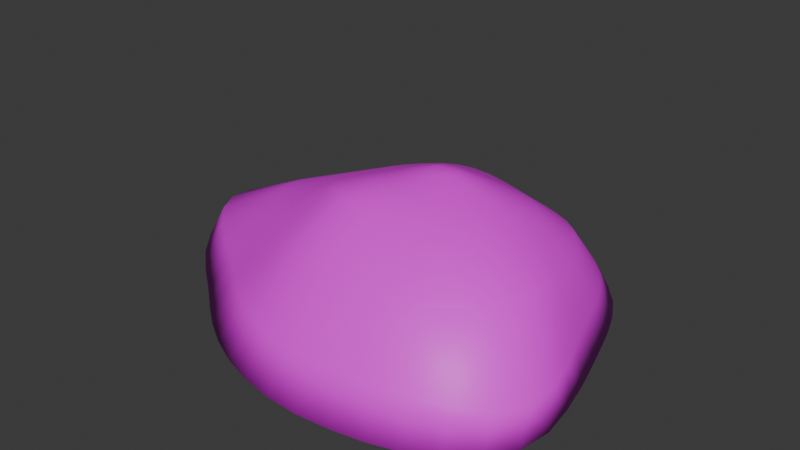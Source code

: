 # Source: iSLAND.blend  (saved by Blender 4.0.36; exported with 4.5.12 LTS)
import bpy
from mathutils import Matrix  # noqa: F401  (used for matrix-valued properties, if any)

bpy.ops.wm.read_factory_settings(use_empty=True)
scene = bpy.context.scene
scene.name = 'Scene'

# ---- collections
col_collection = bpy.data.collections.new('Collection'); scene.collection.children.link(col_collection)

# ---- images (referenced by path relative to the original .blend; pixels are not part of the script)
import os
ASSET_DIR = os.environ.get("B2B_ASSET_DIR", "")  # directory of the original .blend (textures are referenced by path, not embedded)
HERE = os.path.dirname(os.path.abspath(__file__))  # packed textures are extracted next to this script under _unpacked/

def load_image(name, relpath, width, height, colorspace="sRGB"):
    """Load a texture the original file referenced (path relative to the .blend, or extracted next to this script)."""
    p = next((c for c in (os.path.join(HERE, relpath), os.path.join(ASSET_DIR, relpath)) if relpath and os.path.exists(c)), "")
    if p:
        img = bpy.data.images.load(p, check_existing=True)
        img.name = name
    else:  # same state as the original file: an image datablock whose file is absent (Cycles renders it pink)
        img = bpy.data.images.new(name, width, height)
        img.source = "FILE"
        img.filepath = "//" + (relpath or name)
    img.colorspace_settings.name = colorspace
    return img
img_groundtex_png = load_image('GroundTex.png', 'GroundTex.png', 1024, 1024, 'sRGB')

# ---- materials (node trees are filled in below, after node groups)
mat_material = bpy.data.materials.new('Material')
mat_material.alpha_threshold = 0.0
mat_material.use_transparent_shadow = False
mat_material.roughness = 0.5
mat_material.line_color = (0.0, 0.0, 0.0, 1.0)

# ---- material node trees
mat_material.use_nodes = True; mat_material.node_tree.nodes.clear()
_N = mat_material.node_tree.nodes; _L = mat_material.node_tree.links
n0 = _N.new('ShaderNodeOutputMaterial'); n0.name = 'Material Output'; n0.location = (300, 300)
n1 = _N.new('ShaderNodeBsdfPrincipled'); n1.name = 'Principled BSDF'; n1.location = (10, 300)
n1.inputs[3].default_value = 1.45
n2 = _N.new('ShaderNodeTexImage'); n2.name = 'Image Texture'; n2.location = (-280, 280)
n2.image = img_groundtex_png
_L.new(n1.outputs[0], n0.inputs[0])
_L.new(n2.outputs[0], n1.inputs[0])
n0.is_active_output = True

# ---- world
world_world = bpy.data.worlds.new('World'); scene.world = world_world
world_world.use_nodes = True; world_world.node_tree.nodes.clear()
_N = world_world.node_tree.nodes; _L = world_world.node_tree.links
n0 = _N.new('ShaderNodeOutputWorld'); n0.name = 'World Output'; n0.location = (300, 300)
n1 = _N.new('ShaderNodeBackground'); n1.name = 'Background'; n1.location = (10, 300)
n1.inputs[0].default_value = (0.05088, 0.05088, 0.05088, 1.0)
_L.new(n1.outputs[0], n0.inputs[0])
n0.is_active_output = True
world_world.color = (0.05088, 0.05088, 0.05088)
world_world.use_sun_shadow = False
world_world.sun_shadow_jitter_overblur = 0.0

# ---- meshes
me_cube = bpy.data.meshes.new('Cube')
me_cube.from_pydata([(2.504, 1.836, -0.07821), (2.947, 2.867, -1.632), (3.389, -2.769, 0.2726), (4.109, -3.814, -1.673), (-1.09, 1.768, -0.08563), (-2.4, 2.95, -1.632), (-0.9769, -2.163, 0.07699), (-2.035, -3.139, -1.628), (1.823, 3.505, -1.632), (0.6206, 3.939, -1.632), (-0.5516, 4.12, -1.632), (-1.623, 3.806, -1.632), (2.519, -3.114, 0.2478), (1.577, -3.105, 0.2337), (0.6113, -2.959, 0.2034), (-0.2617, -2.646, 0.1631), (-0.9944, -3.849, -1.635), (0.2057, -4.324, -1.648), (1.555, -4.484, -1.659), (2.932, -4.305, -1.663), (-0.6622, 2.325, -0.08563), (0.003561, 2.539, -0.08563), (0.8377, 2.417, -0.09552), (1.716, 2.135, -0.1013), (-2.964, 1.928, -1.632), (-3.787, 1.004, -1.632), (-4.514, 0.01039, -1.632), (-4.299, -1.109, -1.632), (-3.216, -2.205, -1.632), (3.143, 1.392, -0.02943), (3.589, 0.7439, 0.01239), (3.87, -0.0433, 0.08187), (4.059, -0.9462, 0.1892), (4.001, -1.945, 0.2542), (-1.732, -1.55, -0.03814), (-2.313, -0.8809, -0.08059), (-2.399, -0.2038, -0.08516), (-1.939, 0.4283, -0.08449), (-1.404, 1.067, -0.08442), (4.921, -2.797, -1.725), (4.964, -1.484, -1.665), (4.638, -0.1733, -1.645), (4.303, 0.929, -1.631), (3.818, 1.97, -1.63), (-0.9223, 1.72, -1.193), (-1.509, 0.7179, -1.191), (-2.278, -0.1773, -1.192), (-1.899, -1.157, -1.187), (-0.7586, -2.042, -1.177), (-0.1656, 2.323, -1.193), (0.2654, 0.6776, -0.8768), (0.3645, -0.1147, -0.817), (0.3517, -0.9878, -0.8287), (0.3657, -2.608, -1.158), (1.008, 2.145, -1.19), (1.416, 0.7511, -0.8649), (1.523, -0.05685, -0.7899), (1.648, -0.9738, -0.794), (1.728, -2.728, -1.133), (2.195, 1.648, -1.185), (3.03, 0.9305, -1.178), (3.444, -0.0912, -1.161), (3.684, -1.395, -1.159), (3.01, -2.434, -1.132), (1.78, 0.814, 0.7373), (2.204, 0.4676, 0.8108), (2.409, -0.009669, 0.8948), (2.338, -0.5303, 0.9743), (1.978, -0.9736, 1.024), (1.222, 0.9789, 0.6842), (1.26, 0.2712, 1.075), (1.514, -0.03705, 1.146), (1.3, -0.3789, 1.162), (1.397, -1.224, 1.052), (0.6534, 0.9379, 0.6699), (0.8052, 0.2453, 1.02), (0.5935, -0.08237, 1.028), (0.8292, -0.397, 1.114), (0.7483, -1.225, 1.067), (0.1916, 0.6956, 0.6727), (-0.1197, 0.3052, 0.6815), (-0.2492, -0.1566, 0.7186), (-0.1563, -0.613, 0.844), (0.1926, -0.9974, 0.9969), (-2.569, -2.702, -1.63), (-2.053, 3.43, -1.632), (2.833, 2.409, -0.9263), (-1.631, -2.803, -0.9127), (4.12, -3.576, -0.8599), (-1.928, 2.581, -0.9276), (-0.633, -2.423, 0.1268), (3.761, -2.41, 0.2688), (3.554, -4.112, -1.663), (-1.241, 1.418, -0.08545), (2.126, 1.995, -0.0938), (3.429, 2.448, -1.632), (2.405, 3.221, -1.632), (1.22, 3.736, -1.632), (0.02774, 4.079, -1.632), (-1.107, 4.034, -1.632), (2.97, -3.006, 0.2569), (2.052, -3.133, 0.2431), (1.095, -3.044, 0.2192), (0.1546, -2.827, 0.1868), (-1.533, -3.52, -1.63), (-0.4156, -4.12, -1.641), (0.8663, -4.45, -1.654), (2.253, -4.423, -1.662), (-0.9039, 2.081, -0.08563), (-0.3601, 2.48, -0.08563), (0.4098, 2.51, -0.08823), (1.28, 2.284, -0.1013), (-1.338, 3.4, -0.9276), (-0.4069, 3.67, -0.9276), (0.6561, 3.449, -0.9276), (1.797, 2.978, -0.9276), (-1.024, -3.176, -1.609), (0.2152, -3.737, -1.623), (1.673, -3.892, -1.631), (3.138, -3.688, -1.632), (2.929, -3.963, -0.7999), (1.639, -4.04, -0.8212), (0.3744, -3.889, -0.8616), (-0.717, -3.451, -0.893), (2.192, -1.788, 0.8659), (1.464, -1.96, 0.8952), (0.6886, -1.909, 0.9432), (0.001417, -1.662, 0.9138), (-2.688, 2.427, -1.632), (-3.308, 1.457, -1.632), (-4.242, 0.532, -1.632), (-4.535, -0.5472, -1.632), (-3.831, -1.667, -1.632), (2.846, 1.638, -0.05561), (3.393, 1.091, -0.008175), (3.744, 0.3623, 0.04167), (3.982, -0.4802, 0.1337), (4.085, -1.434, 0.2298), (-1.354, -1.868, 0.01633), (-2.065, -1.22, -0.07044), (-2.435, -0.5384, -0.0843), (-2.216, 0.1173, -0.08507), (-1.648, 0.7414, -0.08401), (4.594, -3.371, -1.709), (5.032, -2.16, -1.704), (4.813, -0.7984, -1.651), (4.473, 0.3886, -1.637), (4.096, 1.455, -1.628), (-1.555, 3.081, -1.605), (-1.157, 1.215, -1.191), (-1.952, 0.2714, -1.191), (-2.263, -0.6613, -1.19), (-1.348, -1.626, -1.183), (-0.5167, 3.561, -1.605), (0.1106, 1.248, -0.9353), (0.3358, 0.2607, -0.8403), (0.3657, -0.5095, -0.8186), (0.3237, -1.61, -0.8622), (0.7472, 3.336, -1.605), (1.338, 1.257, -0.9313), (1.473, 0.331, -0.8197), (1.576, -0.4696, -0.7858), (1.754, -1.657, -0.8322), (2.072, 2.78, -1.605), (2.678, 1.333, -1.182), (3.268, 0.4502, -1.172), (3.599, -0.7275, -1.149), (3.504, -1.995, -1.154), (1.784, 1.356, 0.4162), (2.015, 0.6612, 0.772), (2.338, 0.2408, 0.8522), (2.41, -0.2716, 0.9354), (2.192, -0.7697, 1.007), (1.114, 1.501, 0.3999), (1.258, 0.592, 0.9067), (1.438, 0.1464, 1.113), (1.465, -0.2304, 1.164), (1.347, -0.7398, 1.114), (0.4575, 1.48, 0.4227), (0.7485, 0.5578, 0.8652), (0.6485, 0.1032, 1.014), (0.657, -0.2648, 1.068), (0.7964, -0.7535, 1.09), (-0.07583, 1.24, 0.4403), (0.01546, 0.5144, 0.6743), (-0.2095, 0.07818, 0.6935), (-0.2334, -0.3897, 0.7713), (-0.01423, -0.8184, 0.9244), (0.4056, 0.8394, 0.6715), (0.3676, 0.2889, 0.855), (0.2192, -0.1112, 0.8843), (0.3656, -0.5048, 0.9935), (0.451, -1.136, 1.046), (0.9288, 0.9854, 0.6724), (1.028, 0.3067, 1.04), (1.048, -0.05891, 1.167), (1.065, -0.4399, 1.146), (1.07, -1.256, 1.065), (1.511, 0.921, 0.7079), (1.706, 0.3761, 0.9779), (1.911, -0.02153, 1.055), (1.78, -0.4548, 1.102), (1.707, -1.128, 1.038), (2.377, 1.067, 0.4759), (2.81, 0.5993, 0.5451), (3.049, -0.008326, 0.6235), (3.056, -0.6498, 0.7368), (2.766, -1.306, 0.841), (1.631, 1.907, -1.187), (2.073, 0.8277, -0.9222), (2.207, -0.04113, -0.8065), (2.422, -1.076, -0.8439), (2.404, -2.663, -1.132), (0.3936, 2.311, -1.192), (0.8352, 0.7039, -0.8561), (0.9366, -0.08123, -0.8045), (0.989, -0.9572, -0.7996), (1.031, -2.725, -1.144), (-0.6151, 2.123, -1.193), (-0.3578, 0.6766, -0.9427), (-0.294, -0.1685, -0.8525), (-0.3775, -1.062, -0.9138), (-0.2275, -2.374, -1.169), (-2.165, 1.989, -1.605), (-2.989, 0.9632, -1.605), (-3.958, -0.01462, -1.605), (-3.588, -1.184, -1.605), (-2.182, -2.311, -1.601), (3.624, 1.693, -0.919), (4.083, 0.8376, -0.9037), (4.42, -0.1313, -0.8736), (4.835, -1.374, -0.8972), (4.926, -2.615, -0.9881), (3.189, 1.987, -1.602), (3.825, 0.988, -1.605), (4.195, -0.1544, -1.621), (4.596, -1.602, -1.679), (4.34, -2.949, -1.713), (-2.817, -1.955, -0.927), (-3.958, -0.9767, -0.9276), (-4.158, -0.006983, -0.9276), (-3.292, 0.7968, -0.9276), (-2.341, 1.584, -0.9276), (-0.4702, 0.8264, 0.4471), (-0.7475, 0.3248, 0.4601), (-0.9218, -0.2192, 0.4778), (-0.8436, -0.7542, 0.5707), (-0.518, -1.251, 0.7543), (-0.2822, -1.473, 0.8458), (-1.186, -3.15, -0.904), (-2.121, 2.072, -0.9276), (3.791, -3.414, -1.657), (4.629, -3.165, -0.9415), (2.335, 2.717, -0.9276), (-1.683, 3.045, -0.9276), (-0.8985, 3.609, -0.9276), (0.115, 3.606, -0.9276), (1.225, 3.229, -0.9276), (-1.552, -2.782, -1.604), (-0.4367, -3.498, -1.616), (0.9253, -3.874, -1.628), (2.429, -3.832, -1.632), (3.518, -3.826, -0.8033), (2.298, -4.02, -0.8047), (0.9909, -4.007, -0.8419), (-0.1968, -3.7, -0.8789), (2.507, -1.582, 0.8646), (1.84, -1.912, 0.87), (1.075, -1.954, 0.9247), (0.3271, -1.809, 0.9439), (0.1726, 1.387, 0.4347), (0.534, 0.4476, 0.8579), (0.2597, 0.09683, 0.8608), (0.2531, -0.3175, 0.9327), (0.5533, -0.6564, 1.051), (0.7749, 1.516, 0.4089), (0.997, 0.6077, 0.8801), (1.039, 0.1353, 1.113), (1.059, -0.2568, 1.162), (1.071, -0.7833, 1.109), (1.453, 1.444, 0.4004), (1.503, 0.5129, 0.9401), (1.847, 0.1926, 1.018), (1.889, -0.2453, 1.084), (1.593, -0.6263, 1.11), (2.097, 1.232, 0.4443), (2.617, 0.8553, 0.5096), (2.955, 0.3064, 0.5827), (3.085, -0.3271, 0.6748), (2.951, -0.9825, 0.7964), (1.42, 3.073, -1.605), (2.01, 1.327, -1.013), (2.132, 0.3857, -0.8503), (2.295, -0.5023, -0.809), (2.602, -1.87, -0.9248), (0.1024, 3.516, -1.605), (0.7159, 1.24, -0.9081), (0.8974, 0.2907, -0.8262), (0.964, -0.4735, -0.7984), (1.023, -1.603, -0.8252), (-1.09, 3.426, -1.605), (-0.5257, 1.281, -1.023), (-0.2944, 0.2337, -0.8841), (-0.3284, -0.5841, -0.8703), (-0.4287, -1.66, -0.988), (-1.899, 2.572, -1.605), (-2.47, 1.442, -1.605), (-3.573, 0.4966, -1.605), (-3.961, -0.5909, -1.605), (-2.934, -1.768, -1.605), (3.272, 2.069, -0.9232), (3.883, 1.279, -0.9129), (4.253, 0.375, -0.8905), (4.618, -0.7268, -0.8594), (4.971, -2.012, -0.9595), (2.671, 2.421, -1.604), (3.566, 1.505, -1.601), (4.018, 0.4398, -1.613), (4.401, -0.8541, -1.63), (4.619, -2.315, -1.725), (-2.175, -2.402, -0.9209), (-3.465, -1.472, -0.9276), (-4.209, -0.4828, -0.9276), (-3.817, 0.4173, -0.9276), (-2.75, 1.172, -0.9276), (-0.2885, 1.048, 0.4428), (-0.6222, 0.5844, 0.4529), (-0.8561, 0.0543, 0.4679), (-0.9202, -0.49, 0.5077), (-0.7023, -1.009, 0.6578)], [], [(83, 247, 248, 127), (247, 34, 138, 248), (248, 138, 6, 90), (127, 248, 90, 15), (16, 123, 249, 104), (123, 15, 90, 249), (249, 90, 6, 87), (104, 249, 87, 7), (24, 242, 250, 128), (242, 38, 93, 250), (250, 93, 4, 89), (128, 250, 89, 5), (63, 237, 251, 119), (237, 39, 143, 251), (251, 143, 3, 92), (119, 251, 92, 19), (39, 232, 252, 143), (232, 33, 91, 252), (252, 91, 2, 88), (143, 252, 88, 3), (8, 115, 253, 96), (115, 23, 94, 253), (253, 94, 0, 86), (96, 253, 86, 1), (5, 89, 254, 85), (89, 4, 108, 254), (254, 108, 20, 112), (85, 254, 112, 11), (11, 112, 255, 99), (112, 20, 109, 255), (255, 109, 21, 113), (99, 255, 113, 10), (10, 113, 256, 98), (113, 21, 110, 256), (256, 110, 22, 114), (98, 256, 114, 9), (9, 114, 257, 97), (114, 22, 111, 257), (257, 111, 23, 115), (97, 257, 115, 8), (28, 227, 258, 84), (227, 48, 116, 258), (258, 116, 16, 104), (84, 258, 104, 7), (48, 222, 259, 116), (222, 53, 117, 259), (259, 117, 17, 105), (116, 259, 105, 16), (53, 217, 260, 117), (217, 58, 118, 260), (260, 118, 18, 106), (117, 260, 106, 17), (58, 212, 261, 118), (212, 63, 119, 261), (261, 119, 19, 107), (118, 261, 107, 18), (3, 88, 262, 92), (88, 2, 100, 262), (262, 100, 12, 120), (92, 262, 120, 19), (19, 120, 263, 107), (120, 12, 101, 263), (263, 101, 13, 121), (107, 263, 121, 18), (18, 121, 264, 106), (121, 13, 102, 264), (264, 102, 14, 122), (106, 264, 122, 17), (17, 122, 265, 105), (122, 14, 103, 265), (265, 103, 15, 123), (105, 265, 123, 16), (33, 207, 266, 91), (207, 68, 124, 266), (266, 124, 12, 100), (91, 266, 100, 2), (68, 202, 267, 124), (202, 73, 125, 267), (267, 125, 13, 101), (124, 267, 101, 12), (73, 197, 268, 125), (197, 78, 126, 268), (268, 126, 14, 102), (125, 268, 102, 13), (78, 192, 269, 126), (192, 83, 127, 269), (269, 127, 15, 103), (126, 269, 103, 14), (21, 109, 270, 178), (109, 20, 183, 270), (270, 183, 79, 188), (178, 270, 188, 74), (74, 188, 271, 179), (188, 79, 184, 271), (271, 184, 80, 189), (179, 271, 189, 75), (75, 189, 272, 180), (189, 80, 185, 272), (272, 185, 81, 190), (180, 272, 190, 76), (76, 190, 273, 181), (190, 81, 186, 273), (273, 186, 82, 191), (181, 273, 191, 77), (77, 191, 274, 182), (191, 82, 187, 274), (274, 187, 83, 192), (182, 274, 192, 78), (22, 110, 275, 173), (110, 21, 178, 275), (275, 178, 74, 193), (173, 275, 193, 69), (69, 193, 276, 174), (193, 74, 179, 276), (276, 179, 75, 194), (174, 276, 194, 70), (70, 194, 277, 175), (194, 75, 180, 277), (277, 180, 76, 195), (175, 277, 195, 71), (71, 195, 278, 176), (195, 76, 181, 278), (278, 181, 77, 196), (176, 278, 196, 72), (72, 196, 279, 177), (196, 77, 182, 279), (279, 182, 78, 197), (177, 279, 197, 73), (23, 111, 280, 168), (111, 22, 173, 280), (280, 173, 69, 198), (168, 280, 198, 64), (64, 198, 281, 169), (198, 69, 174, 281), (281, 174, 70, 199), (169, 281, 199, 65), (65, 199, 282, 170), (199, 70, 175, 282), (282, 175, 71, 200), (170, 282, 200, 66), (66, 200, 283, 171), (200, 71, 176, 283), (283, 176, 72, 201), (171, 283, 201, 67), (67, 201, 284, 172), (201, 72, 177, 284), (284, 177, 73, 202), (172, 284, 202, 68), (0, 94, 285, 133), (94, 23, 168, 285), (285, 168, 64, 203), (133, 285, 203, 29), (29, 203, 286, 134), (203, 64, 169, 286), (286, 169, 65, 204), (134, 286, 204, 30), (30, 204, 287, 135), (204, 65, 170, 287), (287, 170, 66, 205), (135, 287, 205, 31), (31, 205, 288, 136), (205, 66, 171, 288), (288, 171, 67, 206), (136, 288, 206, 32), (32, 206, 289, 137), (206, 67, 172, 289), (289, 172, 68, 207), (137, 289, 207, 33), (9, 97, 290, 158), (97, 8, 163, 290), (290, 163, 59, 208), (158, 290, 208, 54), (54, 208, 291, 159), (208, 59, 164, 291), (291, 164, 60, 209), (159, 291, 209, 55), (55, 209, 292, 160), (209, 60, 165, 292), (292, 165, 61, 210), (160, 292, 210, 56), (56, 210, 293, 161), (210, 61, 166, 293), (293, 166, 62, 211), (161, 293, 211, 57), (57, 211, 294, 162), (211, 62, 167, 294), (294, 167, 63, 212), (162, 294, 212, 58), (10, 98, 295, 153), (98, 9, 158, 295), (295, 158, 54, 213), (153, 295, 213, 49), (49, 213, 296, 154), (213, 54, 159, 296), (296, 159, 55, 214), (154, 296, 214, 50), (50, 214, 297, 155), (214, 55, 160, 297), (297, 160, 56, 215), (155, 297, 215, 51), (51, 215, 298, 156), (215, 56, 161, 298), (298, 161, 57, 216), (156, 298, 216, 52), (52, 216, 299, 157), (216, 57, 162, 299), (299, 162, 58, 217), (157, 299, 217, 53), (11, 99, 300, 148), (99, 10, 153, 300), (300, 153, 49, 218), (148, 300, 218, 44), (44, 218, 301, 149), (218, 49, 154, 301), (301, 154, 50, 219), (149, 301, 219, 45), (45, 219, 302, 150), (219, 50, 155, 302), (302, 155, 51, 220), (150, 302, 220, 46), (46, 220, 303, 151), (220, 51, 156, 303), (303, 156, 52, 221), (151, 303, 221, 47), (47, 221, 304, 152), (221, 52, 157, 304), (304, 157, 53, 222), (152, 304, 222, 48), (5, 85, 305, 128), (85, 11, 148, 305), (305, 148, 44, 223), (128, 305, 223, 24), (24, 223, 306, 129), (223, 44, 149, 306), (306, 149, 45, 224), (129, 306, 224, 25), (25, 224, 307, 130), (224, 45, 150, 307), (307, 150, 46, 225), (130, 307, 225, 26), (26, 225, 308, 131), (225, 46, 151, 308), (308, 151, 47, 226), (131, 308, 226, 27), (27, 226, 309, 132), (226, 47, 152, 309), (309, 152, 48, 227), (132, 309, 227, 28), (1, 86, 310, 95), (86, 0, 133, 310), (310, 133, 29, 228), (95, 310, 228, 43), (43, 228, 311, 147), (228, 29, 134, 311), (311, 134, 30, 229), (147, 311, 229, 42), (42, 229, 312, 146), (229, 30, 135, 312), (312, 135, 31, 230), (146, 312, 230, 41), (41, 230, 313, 145), (230, 31, 136, 313), (313, 136, 32, 231), (145, 313, 231, 40), (40, 231, 314, 144), (231, 32, 137, 314), (314, 137, 33, 232), (144, 314, 232, 39), (8, 96, 315, 163), (96, 1, 95, 315), (315, 95, 43, 233), (163, 315, 233, 59), (59, 233, 316, 164), (233, 43, 147, 316), (316, 147, 42, 234), (164, 316, 234, 60), (60, 234, 317, 165), (234, 42, 146, 317), (317, 146, 41, 235), (165, 317, 235, 61), (61, 235, 318, 166), (235, 41, 145, 318), (318, 145, 40, 236), (166, 318, 236, 62), (62, 236, 319, 167), (236, 40, 144, 319), (319, 144, 39, 237), (167, 319, 237, 63), (7, 87, 320, 84), (87, 6, 138, 320), (320, 138, 34, 238), (84, 320, 238, 28), (28, 238, 321, 132), (238, 34, 139, 321), (321, 139, 35, 239), (132, 321, 239, 27), (27, 239, 322, 131), (239, 35, 140, 322), (322, 140, 36, 240), (131, 322, 240, 26), (26, 240, 323, 130), (240, 36, 141, 323), (323, 141, 37, 241), (130, 323, 241, 25), (25, 241, 324, 129), (241, 37, 142, 324), (324, 142, 38, 242), (129, 324, 242, 24), (20, 108, 325, 183), (108, 4, 93, 325), (325, 93, 38, 243), (183, 325, 243, 79), (79, 243, 326, 184), (243, 38, 142, 326), (326, 142, 37, 244), (184, 326, 244, 80), (80, 244, 327, 185), (244, 37, 141, 327), (327, 141, 36, 245), (185, 327, 245, 81), (81, 245, 328, 186), (245, 36, 140, 328), (328, 140, 35, 246), (186, 328, 246, 82), (82, 246, 329, 187), (246, 35, 139, 329), (329, 139, 34, 247), (187, 329, 247, 83)])
me_cube.polygons.foreach_set('use_smooth', [True] * 328)
_uv = me_cube.uv_layers.new(name='UVMap')
_uv.uv.foreach_set('vector', [0.169, 0.1692, 0.1472, 0.1611, 0.1386, 0.1403, 0.1632, 0.1512, 0.1472, 0.1611, 0.1187, 0.1481, 0.1097, 0.125, 0.1386, 0.1403, 0.1386, 0.1403, 0.1097, 0.125, 0.1047, 0.1073, 0.1256, 0.1147, 0.1632, 0.1512, 0.1386, 0.1403, 0.1256, 0.1147, 0.1525, 0.1259, 0.1109, 0.04715, 0.1335, 0.08984, 0.1018, 0.08074, 0.07033, 0.04029, 0.1335, 0.08984, 0.1525, 0.1259, 0.1256, 0.1147, 0.1018, 0.08074, 0.1018, 0.08074, 0.1256, 0.1147, 0.1047, 0.1073, 0.07826, 0.08089, 0.07033, 0.04029, 0.1018, 0.08074, 0.07826, 0.08089, 0.02974, 0.03343, 0.04099, 0.3298, 0.08225, 0.3047, 0.07507, 0.3318, 0.03536, 0.364, 0.08225, 0.3047, 0.1187, 0.2834, 0.1097, 0.3066, 0.07507, 0.3318, 0.07507, 0.3318, 0.1097, 0.3066, 0.1047, 0.3243, 0.07826, 0.3507, 0.03536, 0.364, 0.07507, 0.3318, 0.07826, 0.3507, 0.02974, 0.3981, 0.295, 0.1246, 0.3363, 0.114, 0.3446, 0.07869, 0.3039, 0.08825, 0.3363, 0.114, 0.3832, 0.1017, 0.3888, 0.06757, 0.3446, 0.07869, 0.3446, 0.07869, 0.3888, 0.06757, 0.3944, 0.03343, 0.3539, 0.04029, 0.3039, 0.08825, 0.3446, 0.07869, 0.3539, 0.04029, 0.3133, 0.04715, 0.3832, 0.1017, 0.3419, 0.1269, 0.3491, 0.09978, 0.3888, 0.06757, 0.3419, 0.1269, 0.3055, 0.1481, 0.3145, 0.125, 0.3491, 0.09978, 0.3491, 0.09978, 0.3145, 0.125, 0.3195, 0.1073, 0.3459, 0.08089, 0.3888, 0.06757, 0.3491, 0.09978, 0.3459, 0.08089, 0.3944, 0.03343, 0.3133, 0.3844, 0.2906, 0.3417, 0.3224, 0.3508, 0.3539, 0.3913, 0.2906, 0.3417, 0.2717, 0.3056, 0.2986, 0.3169, 0.3224, 0.3508, 0.3224, 0.3508, 0.2986, 0.3169, 0.3195, 0.3243, 0.3459, 0.3507, 0.3539, 0.3913, 0.3224, 0.3508, 0.3459, 0.3507, 0.3944, 0.3981, 0.02974, 0.3981, 0.07826, 0.3507, 0.1018, 0.3508, 0.07033, 0.3913, 0.07826, 0.3507, 0.1047, 0.3243, 0.1256, 0.3169, 0.1018, 0.3508, 0.1018, 0.3508, 0.1256, 0.3169, 0.1525, 0.3056, 0.1335, 0.3417, 0.07033, 0.3913, 0.1018, 0.3508, 0.1335, 0.3417, 0.1109, 0.3844, 0.1109, 0.3844, 0.1335, 0.3417, 0.1631, 0.3311, 0.1462, 0.3766, 0.1335, 0.3417, 0.1525, 0.3056, 0.1764, 0.2937, 0.1631, 0.3311, 0.1631, 0.3311, 0.1764, 0.2937, 0.1959, 0.2847, 0.1891, 0.3229, 0.1462, 0.3766, 0.1631, 0.3311, 0.1891, 0.3229, 0.1815, 0.3688, 0.1815, 0.3688, 0.1891, 0.3229, 0.2121, 0.3202, 0.2121, 0.3688, 0.1891, 0.3229, 0.1959, 0.2847, 0.2121, 0.2814, 0.2121, 0.3202, 0.2121, 0.3202, 0.2121, 0.2814, 0.2282, 0.2847, 0.235, 0.3229, 0.2121, 0.3688, 0.2121, 0.3202, 0.235, 0.3229, 0.2427, 0.3688, 0.2427, 0.3688, 0.235, 0.3229, 0.2611, 0.3311, 0.278, 0.3766, 0.235, 0.3229, 0.2282, 0.2847, 0.2478, 0.2937, 0.2611, 0.3311, 0.2611, 0.3311, 0.2478, 0.2937, 0.2717, 0.3056, 0.2906, 0.3417, 0.278, 0.3766, 0.2611, 0.3311, 0.2906, 0.3417, 0.3133, 0.3844, 0.04099, 0.1017, 0.08783, 0.114, 0.07961, 0.07869, 0.03536, 0.06757, 0.08783, 0.114, 0.1292, 0.1246, 0.1202, 0.08825, 0.07961, 0.07869, 0.07961, 0.07869, 0.1202, 0.08825, 0.1109, 0.04715, 0.07033, 0.04029, 0.03536, 0.06757, 0.07961, 0.07869, 0.07033, 0.04029, 0.02974, 0.03343, 0.1292, 0.1246, 0.1615, 0.1308, 0.1544, 0.09497, 0.1202, 0.08825, 0.1615, 0.1308, 0.1878, 0.1334, 0.1843, 0.09891, 0.1544, 0.09497, 0.1544, 0.09497, 0.1843, 0.09891, 0.1815, 0.06277, 0.1462, 0.05496, 0.1202, 0.08825, 0.1544, 0.09497, 0.1462, 0.05496, 0.1109, 0.04715, 0.1878, 0.1334, 0.2121, 0.1342, 0.2121, 0.1, 0.1843, 0.09891, 0.2121, 0.1342, 0.2363, 0.1334, 0.2399, 0.09891, 0.2121, 0.1, 0.2121, 0.1, 0.2399, 0.09891, 0.2427, 0.06277, 0.2121, 0.06277, 0.1843, 0.09891, 0.2121, 0.1, 0.2121, 0.06277, 0.1815, 0.06277, 0.2363, 0.1334, 0.2626, 0.1308, 0.2697, 0.09497, 0.2399, 0.09891, 0.2626, 0.1308, 0.295, 0.1246, 0.3039, 0.08825, 0.2697, 0.09497, 0.2697, 0.09497, 0.3039, 0.08825, 0.3133, 0.04715, 0.278, 0.05496, 0.2399, 0.09891, 0.2697, 0.09497, 0.278, 0.05496, 0.2427, 0.06277, 0.3944, 0.03343, 0.3459, 0.08089, 0.3224, 0.08074, 0.3539, 0.04029, 0.3459, 0.08089, 0.3195, 0.1073, 0.2986, 0.1147, 0.3224, 0.08074, 0.3224, 0.08074, 0.2986, 0.1147, 0.2717, 0.1259, 0.2906, 0.08984, 0.3539, 0.04029, 0.3224, 0.08074, 0.2906, 0.08984, 0.3133, 0.04715, 0.3133, 0.04715, 0.2906, 0.08984, 0.2611, 0.1004, 0.278, 0.05496, 0.2906, 0.08984, 0.2717, 0.1259, 0.2478, 0.1378, 0.2611, 0.1004, 0.2611, 0.1004, 0.2478, 0.1378, 0.2282, 0.1469, 0.235, 0.1086, 0.278, 0.05496, 0.2611, 0.1004, 0.235, 0.1086, 0.2427, 0.06277, 0.2427, 0.06277, 0.235, 0.1086, 0.2121, 0.1114, 0.2121, 0.06277, 0.235, 0.1086, 0.2282, 0.1469, 0.2121, 0.1501, 0.2121, 0.1114, 0.2121, 0.1114, 0.2121, 0.1501, 0.1959, 0.1469, 0.1891, 0.1086, 0.2121, 0.06277, 0.2121, 0.1114, 0.1891, 0.1086, 0.1815, 0.06277, 0.1815, 0.06277, 0.1891, 0.1086, 0.1631, 0.1004, 0.1462, 0.05496, 0.1891, 0.1086, 0.1959, 0.1469, 0.1764, 0.1378, 0.1631, 0.1004, 0.1631, 0.1004, 0.1764, 0.1378, 0.1525, 0.1259, 0.1335, 0.08984, 0.1462, 0.05496, 0.1631, 0.1004, 0.1335, 0.08984, 0.1109, 0.04715, 0.3055, 0.1481, 0.277, 0.1611, 0.2856, 0.1403, 0.3145, 0.125, 0.277, 0.1611, 0.2551, 0.1692, 0.261, 0.1512, 0.2856, 0.1403, 0.2856, 0.1403, 0.261, 0.1512, 0.2717, 0.1259, 0.2986, 0.1147, 0.3145, 0.125, 0.2856, 0.1403, 0.2986, 0.1147, 0.3195, 0.1073, 0.2551, 0.1692, 0.2376, 0.176, 0.2408, 0.1614, 0.261, 0.1512, 0.2376, 0.176, 0.2236, 0.1811, 0.2249, 0.169, 0.2408, 0.1614, 0.2408, 0.1614, 0.2249, 0.169, 0.2282, 0.1469, 0.2478, 0.1378, 0.261, 0.1512, 0.2408, 0.1614, 0.2478, 0.1378, 0.2717, 0.1259, 0.2236, 0.1811, 0.2121, 0.1829, 0.2121, 0.1717, 0.2249, 0.169, 0.2121, 0.1829, 0.2006, 0.1811, 0.1993, 0.169, 0.2121, 0.1717, 0.2121, 0.1717, 0.1993, 0.169, 0.1959, 0.1469, 0.2121, 0.1501, 0.2249, 0.169, 0.2121, 0.1717, 0.2121, 0.1501, 0.2282, 0.1469, 0.2006, 0.1811, 0.1865, 0.176, 0.1833, 0.1614, 0.1993, 0.169, 0.1865, 0.176, 0.169, 0.1692, 0.1632, 0.1512, 0.1833, 0.1614, 0.1833, 0.1614, 0.1632, 0.1512, 0.1525, 0.1259, 0.1764, 0.1378, 0.1993, 0.169, 0.1833, 0.1614, 0.1764, 0.1378, 0.1959, 0.1469, 0.1959, 0.2847, 0.1764, 0.2937, 0.1833, 0.2702, 0.1993, 0.2626, 0.1764, 0.2937, 0.1525, 0.3056, 0.1632, 0.2804, 0.1833, 0.2702, 0.1833, 0.2702, 0.1632, 0.2804, 0.169, 0.2624, 0.1865, 0.2555, 0.1993, 0.2626, 0.1833, 0.2702, 0.1865, 0.2555, 0.2006, 0.2505, 0.2006, 0.2505, 0.1865, 0.2555, 0.1892, 0.2434, 0.2015, 0.2405, 0.1865, 0.2555, 0.169, 0.2624, 0.1745, 0.2473, 0.1892, 0.2434, 0.1892, 0.2434, 0.1745, 0.2473, 0.1795, 0.2347, 0.1917, 0.2328, 0.2015, 0.2405, 0.1892, 0.2434, 0.1917, 0.2328, 0.2025, 0.2314, 0.2025, 0.2314, 0.1917, 0.2328, 0.1935, 0.2238, 0.2031, 0.2233, 0.1917, 0.2328, 0.1795, 0.2347, 0.1831, 0.2245, 0.1935, 0.2238, 0.1935, 0.2238, 0.1831, 0.2245, 0.1844, 0.2158, 0.1942, 0.2158, 0.2031, 0.2233, 0.1935, 0.2238, 0.1942, 0.2158, 0.2034, 0.2158, 0.2034, 0.2158, 0.1942, 0.2158, 0.1935, 0.2077, 0.2031, 0.2082, 0.1942, 0.2158, 0.1844, 0.2158, 0.1831, 0.207, 0.1935, 0.2077, 0.1935, 0.2077, 0.1831, 0.207, 0.1795, 0.1969, 0.1917, 0.1987, 0.2031, 0.2082, 0.1935, 0.2077, 0.1917, 0.1987, 0.2025, 0.2001, 0.2025, 0.2001, 0.1917, 0.1987, 0.1892, 0.1881, 0.2015, 0.191, 0.1917, 0.1987, 0.1795, 0.1969, 0.1745, 0.1842, 0.1892, 0.1881, 0.1892, 0.1881, 0.1745, 0.1842, 0.169, 0.1692, 0.1865, 0.176, 0.2015, 0.191, 0.1892, 0.1881, 0.1865, 0.176, 0.2006, 0.1811, 0.2282, 0.2847, 0.2121, 0.2814, 0.2121, 0.2598, 0.2249, 0.2626, 0.2121, 0.2814, 0.1959, 0.2847, 0.1993, 0.2626, 0.2121, 0.2598, 0.2121, 0.2598, 0.1993, 0.2626, 0.2006, 0.2505, 0.2121, 0.2487, 0.2249, 0.2626, 0.2121, 0.2598, 0.2121, 0.2487, 0.2236, 0.2505, 0.2236, 0.2505, 0.2121, 0.2487, 0.2121, 0.2395, 0.2226, 0.2405, 0.2121, 0.2487, 0.2006, 0.2505, 0.2015, 0.2405, 0.2121, 0.2395, 0.2121, 0.2395, 0.2015, 0.2405, 0.2025, 0.2314, 0.2121, 0.231, 0.2226, 0.2405, 0.2121, 0.2395, 0.2121, 0.231, 0.2217, 0.2314, 0.2217, 0.2314, 0.2121, 0.231, 0.2121, 0.2231, 0.221, 0.2233, 0.2121, 0.231, 0.2025, 0.2314, 0.2031, 0.2233, 0.2121, 0.2231, 0.2121, 0.2231, 0.2031, 0.2233, 0.2034, 0.2158, 0.2121, 0.2158, 0.221, 0.2233, 0.2121, 0.2231, 0.2121, 0.2158, 0.2208, 0.2158, 0.2208, 0.2158, 0.2121, 0.2158, 0.2121, 0.2084, 0.221, 0.2082, 0.2121, 0.2158, 0.2034, 0.2158, 0.2031, 0.2082, 0.2121, 0.2084, 0.2121, 0.2084, 0.2031, 0.2082, 0.2025, 0.2001, 0.2121, 0.2006, 0.221, 0.2082, 0.2121, 0.2084, 0.2121, 0.2006, 0.2217, 0.2001, 0.2217, 0.2001, 0.2121, 0.2006, 0.2121, 0.192, 0.2226, 0.191, 0.2121, 0.2006, 0.2025, 0.2001, 0.2015, 0.191, 0.2121, 0.192, 0.2121, 0.192, 0.2015, 0.191, 0.2006, 0.1811, 0.2121, 0.1829, 0.2226, 0.191, 0.2121, 0.192, 0.2121, 0.1829, 0.2236, 0.1811, 0.2717, 0.3056, 0.2478, 0.2937, 0.2408, 0.2702, 0.261, 0.2804, 0.2478, 0.2937, 0.2282, 0.2847, 0.2249, 0.2626, 0.2408, 0.2702, 0.2408, 0.2702, 0.2249, 0.2626, 0.2236, 0.2505, 0.2376, 0.2555, 0.261, 0.2804, 0.2408, 0.2702, 0.2376, 0.2555, 0.2551, 0.2624, 0.2551, 0.2624, 0.2376, 0.2555, 0.235, 0.2434, 0.2497, 0.2473, 0.2376, 0.2555, 0.2236, 0.2505, 0.2226, 0.2405, 0.235, 0.2434, 0.235, 0.2434, 0.2226, 0.2405, 0.2217, 0.2314, 0.2325, 0.2328, 0.2497, 0.2473, 0.235, 0.2434, 0.2325, 0.2328, 0.2446, 0.2347, 0.2446, 0.2347, 0.2325, 0.2328, 0.2307, 0.2238, 0.2411, 0.2245, 0.2325, 0.2328, 0.2217, 0.2314, 0.221, 0.2233, 0.2307, 0.2238, 0.2307, 0.2238, 0.221, 0.2233, 0.2208, 0.2158, 0.23, 0.2158, 0.2411, 0.2245, 0.2307, 0.2238, 0.23, 0.2158, 0.2398, 0.2158, 0.2398, 0.2158, 0.23, 0.2158, 0.2307, 0.2077, 0.2411, 0.207, 0.23, 0.2158, 0.2208, 0.2158, 0.221, 0.2082, 0.2307, 0.2077, 0.2307, 0.2077, 0.221, 0.2082, 0.2217, 0.2001, 0.2325, 0.1987, 0.2411, 0.207, 0.2307, 0.2077, 0.2325, 0.1987, 0.2446, 0.1969, 0.2446, 0.1969, 0.2325, 0.1987, 0.235, 0.1881, 0.2497, 0.1842, 0.2325, 0.1987, 0.2217, 0.2001, 0.2226, 0.191, 0.235, 0.1881, 0.235, 0.1881, 0.2226, 0.191, 0.2236, 0.1811, 0.2376, 0.176, 0.2497, 0.1842, 0.235, 0.1881, 0.2376, 0.176, 0.2551, 0.1692, 0.3195, 0.3243, 0.2986, 0.3169, 0.2856, 0.2913, 0.3145, 0.3066, 0.2986, 0.3169, 0.2717, 0.3056, 0.261, 0.2804, 0.2856, 0.2913, 0.2856, 0.2913, 0.261, 0.2804, 0.2551, 0.2624, 0.277, 0.2704, 0.3145, 0.3066, 0.2856, 0.2913, 0.277, 0.2704, 0.3055, 0.2834, 0.3055, 0.2834, 0.277, 0.2704, 0.268, 0.2522, 0.2944, 0.2616, 0.277, 0.2704, 0.2551, 0.2624, 0.2497, 0.2473, 0.268, 0.2522, 0.268, 0.2522, 0.2497, 0.2473, 0.2446, 0.2347, 0.2596, 0.2371, 0.2944, 0.2616, 0.268, 0.2522, 0.2596, 0.2371, 0.2839, 0.243, 0.2839, 0.243, 0.2596, 0.2371, 0.2538, 0.2255, 0.2767, 0.2283, 0.2596, 0.2371, 0.2446, 0.2347, 0.2411, 0.2245, 0.2538, 0.2255, 0.2538, 0.2255, 0.2411, 0.2245, 0.2398, 0.2158, 0.2518, 0.2158, 0.2767, 0.2283, 0.2538, 0.2255, 0.2518, 0.2158, 0.274, 0.2158, 0.274, 0.2158, 0.2518, 0.2158, 0.2538, 0.2061, 0.2767, 0.2033, 0.2518, 0.2158, 0.2398, 0.2158, 0.2411, 0.207, 0.2538, 0.2061, 0.2538, 0.2061, 0.2411, 0.207, 0.2446, 0.1969, 0.2596, 0.1944, 0.2767, 0.2033, 0.2538, 0.2061, 0.2596, 0.1944, 0.2839, 0.1885, 0.2839, 0.1885, 0.2596, 0.1944, 0.268, 0.1793, 0.2944, 0.17, 0.2596, 0.1944, 0.2446, 0.1969, 0.2497, 0.1842, 0.268, 0.1793, 0.268, 0.1793, 0.2497, 0.1842, 0.2551, 0.1692, 0.277, 0.1611, 0.2944, 0.17, 0.268, 0.1793, 0.277, 0.1611, 0.3055, 0.1481, 0.2427, 0.3688, 0.278, 0.3766, 0.2697, 0.3366, 0.2399, 0.3326, 0.278, 0.3766, 0.3133, 0.3844, 0.3039, 0.3433, 0.2697, 0.3366, 0.2697, 0.3366, 0.3039, 0.3433, 0.295, 0.3069, 0.2626, 0.3008, 0.2399, 0.3326, 0.2697, 0.3366, 0.2626, 0.3008, 0.2363, 0.2981, 0.2363, 0.2981, 0.2626, 0.3008, 0.2579, 0.2726, 0.2336, 0.2701, 0.2626, 0.3008, 0.295, 0.3069, 0.2891, 0.2782, 0.2579, 0.2726, 0.2579, 0.2726, 0.2891, 0.2782, 0.2855, 0.2551, 0.2551, 0.2506, 0.2336, 0.2701, 0.2579, 0.2726, 0.2551, 0.2506, 0.2319, 0.2482, 0.2319, 0.2482, 0.2551, 0.2506, 0.2535, 0.2323, 0.2309, 0.2308, 0.2551, 0.2506, 0.2855, 0.2551, 0.2832, 0.2348, 0.2535, 0.2323, 0.2535, 0.2323, 0.2832, 0.2348, 0.2823, 0.2158, 0.253, 0.2158, 0.2309, 0.2308, 0.2535, 0.2323, 0.253, 0.2158, 0.2306, 0.2158, 0.2306, 0.2158, 0.253, 0.2158, 0.2535, 0.1992, 0.2309, 0.2007, 0.253, 0.2158, 0.2823, 0.2158, 0.2832, 0.1967, 0.2535, 0.1992, 0.2535, 0.1992, 0.2832, 0.1967, 0.2855, 0.1765, 0.2551, 0.1809, 0.2309, 0.2007, 0.2535, 0.1992, 0.2551, 0.1809, 0.2319, 0.1833, 0.2319, 0.1833, 0.2551, 0.1809, 0.2579, 0.1589, 0.2336, 0.1614, 0.2551, 0.1809, 0.2855, 0.1765, 0.2891, 0.1534, 0.2579, 0.1589, 0.2579, 0.1589, 0.2891, 0.1534, 0.295, 0.1246, 0.2626, 0.1308, 0.2336, 0.1614, 0.2579, 0.1589, 0.2626, 0.1308, 0.2363, 0.1334, 0.1815, 0.3688, 0.2121, 0.3688, 0.2121, 0.3315, 0.1843, 0.3326, 0.2121, 0.3688, 0.2427, 0.3688, 0.2399, 0.3326, 0.2121, 0.3315, 0.2121, 0.3315, 0.2399, 0.3326, 0.2363, 0.2981, 0.2121, 0.2974, 0.1843, 0.3326, 0.2121, 0.3315, 0.2121, 0.2974, 0.1878, 0.2981, 0.1878, 0.2981, 0.2121, 0.2974, 0.2121, 0.2694, 0.1905, 0.2701, 0.2121, 0.2974, 0.2363, 0.2981, 0.2336, 0.2701, 0.2121, 0.2694, 0.2121, 0.2694, 0.2336, 0.2701, 0.2319, 0.2482, 0.2121, 0.2475, 0.1905, 0.2701, 0.2121, 0.2694, 0.2121, 0.2475, 0.1923, 0.2482, 0.1923, 0.2482, 0.2121, 0.2475, 0.2121, 0.2303, 0.1933, 0.2308, 0.2121, 0.2475, 0.2319, 0.2482, 0.2309, 0.2308, 0.2121, 0.2303, 0.2121, 0.2303, 0.2309, 0.2308, 0.2306, 0.2158, 0.2121, 0.2158, 0.1933, 0.2308, 0.2121, 0.2303, 0.2121, 0.2158, 0.1936, 0.2158, 0.1936, 0.2158, 0.2121, 0.2158, 0.2121, 0.2012, 0.1933, 0.2007, 0.2121, 0.2158, 0.2306, 0.2158, 0.2309, 0.2007, 0.2121, 0.2012, 0.2121, 0.2012, 0.2309, 0.2007, 0.2319, 0.1833, 0.2121, 0.1841, 0.1933, 0.2007, 0.2121, 0.2012, 0.2121, 0.1841, 0.1923, 0.1833, 0.1923, 0.1833, 0.2121, 0.1841, 0.2121, 0.1622, 0.1905, 0.1614, 0.2121, 0.1841, 0.2319, 0.1833, 0.2336, 0.1614, 0.2121, 0.1622, 0.2121, 0.1622, 0.2336, 0.1614, 0.2363, 0.1334, 0.2121, 0.1342, 0.1905, 0.1614, 0.2121, 0.1622, 0.2121, 0.1342, 0.1878, 0.1334, 0.1109, 0.3844, 0.1462, 0.3766, 0.1544, 0.3366, 0.1202, 0.3433, 0.1462, 0.3766, 0.1815, 0.3688, 0.1843, 0.3326, 0.1544, 0.3366, 0.1544, 0.3366, 0.1843, 0.3326, 0.1878, 0.2981, 0.1615, 0.3008, 0.1202, 0.3433, 0.1544, 0.3366, 0.1615, 0.3008, 0.1292, 0.3069, 0.1292, 0.3069, 0.1615, 0.3008, 0.1663, 0.2726, 0.1351, 0.2782, 0.1615, 0.3008, 0.1878, 0.2981, 0.1905, 0.2701, 0.1663, 0.2726, 0.1663, 0.2726, 0.1905, 0.2701, 0.1923, 0.2482, 0.1691, 0.2506, 0.1351, 0.2782, 0.1663, 0.2726, 0.1691, 0.2506, 0.1387, 0.2551, 0.1387, 0.2551, 0.1691, 0.2506, 0.1706, 0.2323, 0.141, 0.2348, 0.1691, 0.2506, 0.1923, 0.2482, 0.1933, 0.2308, 0.1706, 0.2323, 0.1706, 0.2323, 0.1933, 0.2308, 0.1936, 0.2158, 0.1712, 0.2158, 0.141, 0.2348, 0.1706, 0.2323, 0.1712, 0.2158, 0.1419, 0.2158, 0.1419, 0.2158, 0.1712, 0.2158, 0.1706, 0.1992, 0.141, 0.1967, 0.1712, 0.2158, 0.1936, 0.2158, 0.1933, 0.2007, 0.1706, 0.1992, 0.1706, 0.1992, 0.1933, 0.2007, 0.1923, 0.1833, 0.1691, 0.1809, 0.141, 0.1967, 0.1706, 0.1992, 0.1691, 0.1809, 0.1387, 0.1765, 0.1387, 0.1765, 0.1691, 0.1809, 0.1663, 0.1589, 0.1351, 0.1534, 0.1691, 0.1809, 0.1923, 0.1833, 0.1905, 0.1614, 0.1663, 0.1589, 0.1663, 0.1589, 0.1905, 0.1614, 0.1878, 0.1334, 0.1615, 0.1308, 0.1351, 0.1534, 0.1663, 0.1589, 0.1615, 0.1308, 0.1292, 0.1246, 0.02974, 0.3981, 0.07033, 0.3913, 0.07961, 0.3529, 0.03536, 0.364, 0.07033, 0.3913, 0.1109, 0.3844, 0.1202, 0.3433, 0.07961, 0.3529, 0.07961, 0.3529, 0.1202, 0.3433, 0.1292, 0.3069, 0.08783, 0.3175, 0.03536, 0.364, 0.07961, 0.3529, 0.08783, 0.3175, 0.04099, 0.3298, 0.04099, 0.3298, 0.08783, 0.3175, 0.09408, 0.2877, 0.04728, 0.2992, 0.08783, 0.3175, 0.1292, 0.3069, 0.1351, 0.2782, 0.09408, 0.2877, 0.09408, 0.2877, 0.1351, 0.2782, 0.1387, 0.2551, 0.09887, 0.2618, 0.04728, 0.2992, 0.09408, 0.2877, 0.09887, 0.2618, 0.05358, 0.2686, 0.05358, 0.2686, 0.09887, 0.2618, 0.1028, 0.2383, 0.06001, 0.2422, 0.09887, 0.2618, 0.1387, 0.2551, 0.141, 0.2348, 0.1028, 0.2383, 0.1028, 0.2383, 0.141, 0.2348, 0.1419, 0.2158, 0.1047, 0.2158, 0.06001, 0.2422, 0.1028, 0.2383, 0.1047, 0.2158, 0.06644, 0.2158, 0.06644, 0.2158, 0.1047, 0.2158, 0.1028, 0.1933, 0.06001, 0.1894, 0.1047, 0.2158, 0.1419, 0.2158, 0.141, 0.1967, 0.1028, 0.1933, 0.1028, 0.1933, 0.141, 0.1967, 0.1387, 0.1765, 0.09887, 0.1698, 0.06001, 0.1894, 0.1028, 0.1933, 0.09887, 0.1698, 0.05358, 0.1629, 0.05358, 0.1629, 0.09887, 0.1698, 0.09408, 0.1439, 0.04728, 0.1323, 0.09887, 0.1698, 0.1387, 0.1765, 0.1351, 0.1534, 0.09408, 0.1439, 0.09408, 0.1439, 0.1351, 0.1534, 0.1292, 0.1246, 0.08783, 0.114, 0.04728, 0.1323, 0.09408, 0.1439, 0.08783, 0.114, 0.04099, 0.1017, 0.3944, 0.3981, 0.3459, 0.3507, 0.3491, 0.3318, 0.3888, 0.364, 0.3459, 0.3507, 0.3195, 0.3243, 0.3145, 0.3066, 0.3491, 0.3318, 0.3491, 0.3318, 0.3145, 0.3066, 0.3055, 0.2834, 0.3419, 0.3047, 0.3888, 0.364, 0.3491, 0.3318, 0.3419, 0.3047, 0.3832, 0.3298, 0.3832, 0.3298, 0.3419, 0.3047, 0.3323, 0.2783, 0.3769, 0.2992, 0.3419, 0.3047, 0.3055, 0.2834, 0.2944, 0.2616, 0.3323, 0.2783, 0.3323, 0.2783, 0.2944, 0.2616, 0.2839, 0.243, 0.3229, 0.2547, 0.3769, 0.2992, 0.3323, 0.2783, 0.3229, 0.2547, 0.3706, 0.2686, 0.3706, 0.2686, 0.3229, 0.2547, 0.3157, 0.2343, 0.3642, 0.2422, 0.3229, 0.2547, 0.2839, 0.243, 0.2767, 0.2283, 0.3157, 0.2343, 0.3157, 0.2343, 0.2767, 0.2283, 0.274, 0.2158, 0.3127, 0.2158, 0.3642, 0.2422, 0.3157, 0.2343, 0.3127, 0.2158, 0.3577, 0.2158, 0.3577, 0.2158, 0.3127, 0.2158, 0.3157, 0.1972, 0.3642, 0.1894, 0.3127, 0.2158, 0.274, 0.2158, 0.2767, 0.2033, 0.3157, 0.1972, 0.3157, 0.1972, 0.2767, 0.2033, 0.2839, 0.1885, 0.3229, 0.1769, 0.3642, 0.1894, 0.3157, 0.1972, 0.3229, 0.1769, 0.3706, 0.1629, 0.3706, 0.1629, 0.3229, 0.1769, 0.3323, 0.1533, 0.3769, 0.1323, 0.3229, 0.1769, 0.2839, 0.1885, 0.2944, 0.17, 0.3323, 0.1533, 0.3323, 0.1533, 0.2944, 0.17, 0.3055, 0.1481, 0.3419, 0.1269, 0.3769, 0.1323, 0.3323, 0.1533, 0.3419, 0.1269, 0.3832, 0.1017, 0.3133, 0.3844, 0.3539, 0.3913, 0.3446, 0.3529, 0.3039, 0.3433, 0.3539, 0.3913, 0.3944, 0.3981, 0.3888, 0.364, 0.3446, 0.3529, 0.3446, 0.3529, 0.3888, 0.364, 0.3832, 0.3298, 0.3363, 0.3175, 0.3039, 0.3433, 0.3446, 0.3529, 0.3363, 0.3175, 0.295, 0.3069, 0.295, 0.3069, 0.3363, 0.3175, 0.3301, 0.2877, 0.2891, 0.2782, 0.3363, 0.3175, 0.3832, 0.3298, 0.3769, 0.2992, 0.3301, 0.2877, 0.3301, 0.2877, 0.3769, 0.2992, 0.3706, 0.2686, 0.3253, 0.2618, 0.2891, 0.2782, 0.3301, 0.2877, 0.3253, 0.2618, 0.2855, 0.2551, 0.2855, 0.2551, 0.3253, 0.2618, 0.3214, 0.2383, 0.2832, 0.2348, 0.3253, 0.2618, 0.3706, 0.2686, 0.3642, 0.2422, 0.3214, 0.2383, 0.3214, 0.2383, 0.3642, 0.2422, 0.3577, 0.2158, 0.3194, 0.2158, 0.2832, 0.2348, 0.3214, 0.2383, 0.3194, 0.2158, 0.2823, 0.2158, 0.2823, 0.2158, 0.3194, 0.2158, 0.3214, 0.1933, 0.2832, 0.1967, 0.3194, 0.2158, 0.3577, 0.2158, 0.3642, 0.1894, 0.3214, 0.1933, 0.3214, 0.1933, 0.3642, 0.1894, 0.3706, 0.1629, 0.3253, 0.1698, 0.2832, 0.1967, 0.3214, 0.1933, 0.3253, 0.1698, 0.2855, 0.1765, 0.2855, 0.1765, 0.3253, 0.1698, 0.3301, 0.1439, 0.2891, 0.1534, 0.3253, 0.1698, 0.3706, 0.1629, 0.3769, 0.1323, 0.3301, 0.1439, 0.3301, 0.1439, 0.3769, 0.1323, 0.3832, 0.1017, 0.3363, 0.114, 0.2891, 0.1534, 0.3301, 0.1439, 0.3363, 0.114, 0.295, 0.1246, 0.02974, 0.03343, 0.07826, 0.08089, 0.07507, 0.09978, 0.03536, 0.06757, 0.07826, 0.08089, 0.1047, 0.1073, 0.1097, 0.125, 0.07507, 0.09978, 0.07507, 0.09978, 0.1097, 0.125, 0.1187, 0.1481, 0.08225, 0.1269, 0.03536, 0.06757, 0.07507, 0.09978, 0.08225, 0.1269, 0.04099, 0.1017, 0.04099, 0.1017, 0.08225, 0.1269, 0.09192, 0.1533, 0.04728, 0.1323, 0.08225, 0.1269, 0.1187, 0.1481, 0.1298, 0.17, 0.09192, 0.1533, 0.09192, 0.1533, 0.1298, 0.17, 0.1402, 0.1885, 0.1013, 0.1769, 0.04728, 0.1323, 0.09192, 0.1533, 0.1013, 0.1769, 0.05358, 0.1629, 0.05358, 0.1629, 0.1013, 0.1769, 0.1084, 0.1972, 0.06001, 0.1894, 0.1013, 0.1769, 0.1402, 0.1885, 0.1475, 0.2033, 0.1084, 0.1972, 0.1084, 0.1972, 0.1475, 0.2033, 0.1502, 0.2158, 0.1115, 0.2158, 0.06001, 0.1894, 0.1084, 0.1972, 0.1115, 0.2158, 0.06644, 0.2158, 0.06644, 0.2158, 0.1115, 0.2158, 0.1084, 0.2343, 0.06001, 0.2422, 0.1115, 0.2158, 0.1502, 0.2158, 0.1475, 0.2283, 0.1084, 0.2343, 0.1084, 0.2343, 0.1475, 0.2283, 0.1402, 0.243, 0.1013, 0.2547, 0.06001, 0.2422, 0.1084, 0.2343, 0.1013, 0.2547, 0.05358, 0.2686, 0.05358, 0.2686, 0.1013, 0.2547, 0.09192, 0.2783, 0.04728, 0.2992, 0.1013, 0.2547, 0.1402, 0.243, 0.1298, 0.2616, 0.09192, 0.2783, 0.09192, 0.2783, 0.1298, 0.2616, 0.1187, 0.2834, 0.08225, 0.3047, 0.04728, 0.2992, 0.09192, 0.2783, 0.08225, 0.3047, 0.04099, 0.3298, 0.1525, 0.3056, 0.1256, 0.3169, 0.1386, 0.2913, 0.1632, 0.2804, 0.1256, 0.3169, 0.1047, 0.3243, 0.1097, 0.3066, 0.1386, 0.2913, 0.1386, 0.2913, 0.1097, 0.3066, 0.1187, 0.2834, 0.1472, 0.2704, 0.1632, 0.2804, 0.1386, 0.2913, 0.1472, 0.2704, 0.169, 0.2624, 0.169, 0.2624, 0.1472, 0.2704, 0.1562, 0.2522, 0.1745, 0.2473, 0.1472, 0.2704, 0.1187, 0.2834, 0.1298, 0.2616, 0.1562, 0.2522, 0.1562, 0.2522, 0.1298, 0.2616, 0.1402, 0.243, 0.1646, 0.2371, 0.1745, 0.2473, 0.1562, 0.2522, 0.1646, 0.2371, 0.1795, 0.2347, 0.1795, 0.2347, 0.1646, 0.2371, 0.1703, 0.2255, 0.1831, 0.2245, 0.1646, 0.2371, 0.1402, 0.243, 0.1475, 0.2283, 0.1703, 0.2255, 0.1703, 0.2255, 0.1475, 0.2283, 0.1502, 0.2158, 0.1724, 0.2158, 0.1831, 0.2245, 0.1703, 0.2255, 0.1724, 0.2158, 0.1844, 0.2158, 0.1844, 0.2158, 0.1724, 0.2158, 0.1703, 0.2061, 0.1831, 0.207, 0.1724, 0.2158, 0.1502, 0.2158, 0.1475, 0.2033, 0.1703, 0.2061, 0.1703, 0.2061, 0.1475, 0.2033, 0.1402, 0.1885, 0.1646, 0.1944, 0.1831, 0.207, 0.1703, 0.2061, 0.1646, 0.1944, 0.1795, 0.1969, 0.1795, 0.1969, 0.1646, 0.1944, 0.1562, 0.1793, 0.1745, 0.1842, 0.1646, 0.1944, 0.1402, 0.1885, 0.1298, 0.17, 0.1562, 0.1793, 0.1562, 0.1793, 0.1298, 0.17, 0.1187, 0.1481, 0.1472, 0.1611, 0.1745, 0.1842, 0.1562, 0.1793, 0.1472, 0.1611, 0.169, 0.1692])
me_cube.materials.append(mat_material)
me_cube.use_mirror_vertex_groups = False
me_cube.update()

# ---- objects
ob_cube = bpy.data.objects.new('Cube', me_cube)

# ---- transforms, parenting, visibility, modifiers, constraints
ob_cube.location = (0.0, 0.0, 0.0)
ob_cube.lock_rotations_4d = False
ob_cube.empty_display_type = 'ARROWS'
ob_cube.lineart.crease_threshold = 0.0

# ---- collection membership
col_collection.objects.link(ob_cube)

# ---- scene / render settings (as saved in the file)
scene.frame_start = 1; scene.frame_end = 250; scene.frame_set(1)
scene.render.engine = 'BLENDER_EEVEE_NEXT'
scene.cycles.sampling_pattern = 'TABULATED_SOBOL'
bpy.context.view_layer.update()

# ---- added for rendering (the .blend has no active camera and no usable light): camera, sun
cam_auto = bpy.data.cameras.new('AutoCamera')
cam_auto.lens = 50.0
cam_auto.sensor_width = 36.0
cam_auto.clip_end = 1000.0
ob_auto_camera = bpy.data.objects.new('AutoCamera', cam_auto)
scene.collection.objects.link(ob_auto_camera)
ob_auto_camera.location = (12.4504, -14.8243, 9.48234)
ob_auto_camera.rotation_euler = (1.09748, -7.21219e-08, 0.694738)
scene.camera = ob_auto_camera
light_auto_sun = bpy.data.lights.new('AutoSun', 'SUN')
light_auto_sun.energy = 3.0
light_auto_sun.angle = 0.0523599
ob_auto_sun = bpy.data.objects.new('AutoSun', light_auto_sun)
scene.collection.objects.link(ob_auto_sun)
ob_auto_sun.rotation_euler = (0.872665, 0.174533, 0.523599)
bpy.context.view_layer.update()
